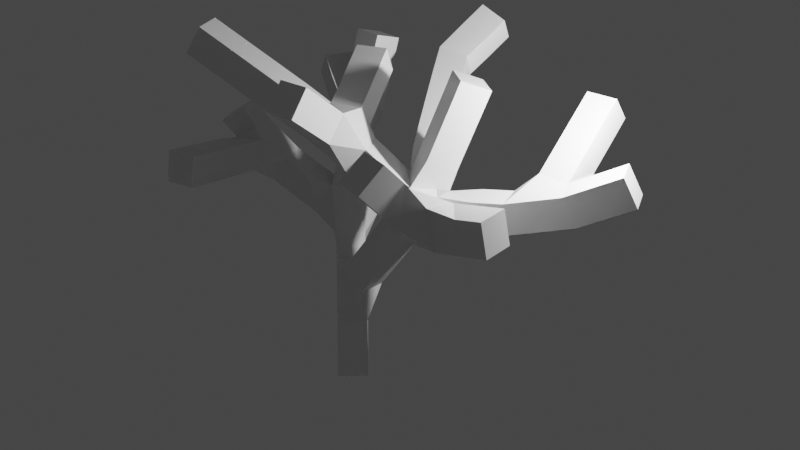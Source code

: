 # Source: SabanaTree_v1.blend  (saved by Blender 2.80.75; exported with 4.5.12 LTS)
import bpy
from mathutils import Matrix  # noqa: F401  (used for matrix-valued properties, if any)

bpy.ops.wm.read_factory_settings(use_empty=True)
scene = bpy.context.scene
scene.name = 'Scene'

# ---- collections
col_collection = bpy.data.collections.new('Collection'); scene.collection.children.link(col_collection)

# ---- materials (node trees are filled in below, after node groups)
mat_material = bpy.data.materials.new('Material')
mat_material.alpha_threshold = 0.0
mat_material.use_transparent_shadow = False
mat_material.line_color = (0.0, 0.0, 0.0, 1.0)

# ---- material node trees
mat_material.use_nodes = True; mat_material.node_tree.nodes.clear()
_N = mat_material.node_tree.nodes; _L = mat_material.node_tree.links
n0 = _N.new('ShaderNodeOutputMaterial'); n0.name = 'Material Output'; n0.location = (300, 300)
n1 = _N.new('ShaderNodeBsdfPrincipled'); n1.name = 'Principled BSDF'; n1.location = (10, 300)
n1.distribution = 'GGX'
n1.subsurface_method = 'BURLEY'
n1.inputs[2].default_value = 0.4
n1.inputs[3].default_value = 1.45
n1.inputs[27].default_value = (0.0, 0.0, 0.0, 1.0)
n1.inputs[28].default_value = 1.0
_L.new(n1.outputs[0], n0.inputs[0])
n0.is_active_output = True

# ---- world
world_world = bpy.data.worlds.new('World'); scene.world = world_world
world_world.use_nodes = True; world_world.node_tree.nodes.clear()
_N = world_world.node_tree.nodes; _L = world_world.node_tree.links
n0 = _N.new('ShaderNodeOutputWorld'); n0.name = 'World Output'; n0.location = (300, 300)
n1 = _N.new('ShaderNodeBackground'); n1.name = 'Background'; n1.location = (10, 300)
n1.inputs[0].default_value = (0.05088, 0.05088, 0.05088, 1.0)
_L.new(n1.outputs[0], n0.inputs[0])
n0.is_active_output = True
world_world.color = (0.05088, 0.05088, 0.05088)
world_world.use_sun_shadow = False
world_world.sun_shadow_jitter_overblur = 0.0

# ---- lights
light_light = bpy.data.lights.new('Light', 'POINT')
light_light.transmission_factor = 0.0
light_light.energy = 1000.0
light_light.shadow_soft_size = 0.1
light_light.shadow_maximum_resolution = 0.006
light_light.use_absolute_resolution = True

# ---- meshes
me_cube = bpy.data.meshes.new('Cube')
me_cube.from_pydata([(0.0, 0.0, 0.0), (3.214, 2.186, 5.009), (0.222, -0.4012, 4.534), (3.197, 0.6235, 3.772), (2.676, -1.548, 4.297), (0.3187, 2.285, 5.049), (1.3, 0.1135, 3.489), (-0.1984, 0.2343, 1.444), (4.355, 1.072, 4.417), (3.877, -1.548, 4.559), (2.39, -2.367, 5.239), (0.5763, 3.028, 5.595), (-1.855, -1.202, 5.878), (0.2329, -1.511, 5.443), (-0.2265, 0.9099, 5.338), (-0.8955, 0.9633, 2.399), (-2.393, 0.4589, 3.356), (-1.233, 1.589, 3.68), (-2.2, 2.125, 4.524), (-1.163, 2.077, 5.265), (-1.046, 2.264, 2.619), (-2.802, 0.2904, 4.018), (-2.078, -1.651, 3.767), (1.798, 0.7272, 5.473)], [(7, 15), (2, 14), (2, 13), (2, 12), (5, 11), (4, 10), (4, 9), (3, 8), (3, 1), (6, 2), (6, 3), (6, 4), (6, 5), (7, 6), (0, 7), (15, 16), (15, 17), (17, 18), (17, 19), (15, 20), (16, 21), (16, 22), (6, 23)], [])
_uv = me_cube.uv_layers.new(name='UVMap')
_uv.uv.foreach_set('vector', [])
me_cube.materials.append(mat_material)
me_cube.use_remesh_preserve_volume = False
me_cube.use_remesh_preserve_attributes = False
me_cube.use_mirror_vertex_groups = False
me_cube.update()

# ---- objects
ob_cube = bpy.data.objects.new('Cube', me_cube)
ob_light = bpy.data.objects.new('Light', light_light)

# ---- transforms, parenting, visibility, modifiers, constraints
ob_cube.location = (0.0, 0.0, 0.0)
ob_cube.lock_rotations_4d = False
ob_cube.empty_display_type = 'ARROWS'
ob_cube.lineart.crease_threshold = 0.0
_m = ob_cube.modifiers.new('Skin', 'SKIN')
ob_light.location = (4.076, 1.005, 5.904)
ob_light.rotation_euler = (0.6503, 0.05522, 1.866)
ob_light.lock_rotations_4d = False
ob_light.empty_display_type = 'ARROWS'
ob_light.color = (0.0, 0.0, 0.0, 0.0)
ob_light.lineart.crease_threshold = 0.0

# ---- collection membership
col_collection.objects.link(ob_cube)
col_collection.objects.link(ob_light)

# ---- scene / render settings (as saved in the file)
scene.frame_start = 1; scene.frame_end = 250; scene.frame_set(1)
scene.render.engine = 'BLENDER_EEVEE_NEXT'
scene.cycles.use_denoising = False
scene.cycles.samples = 128
scene.cycles.sampling_pattern = 'TABULATED_SOBOL'
scene.cycles.use_adaptive_sampling = False
scene.cycles.use_light_tree = False
scene.view_settings.view_transform = 'Filmic'
bpy.context.view_layer.update()

# ---- added for rendering (the .blend has no active camera): camera
cam_auto = bpy.data.cameras.new('AutoCamera')
cam_auto.lens = 50.0
cam_auto.sensor_width = 36.0
cam_auto.clip_end = 1000.0
ob_auto_camera = bpy.data.objects.new('AutoCamera', cam_auto)
scene.collection.objects.link(ob_auto_camera)
ob_auto_camera.location = (10.7898, -11.6988, 10.95)
ob_auto_camera.rotation_euler = (1.09748, -7.21219e-08, 0.694738)
scene.camera = ob_auto_camera
bpy.context.view_layer.update()
